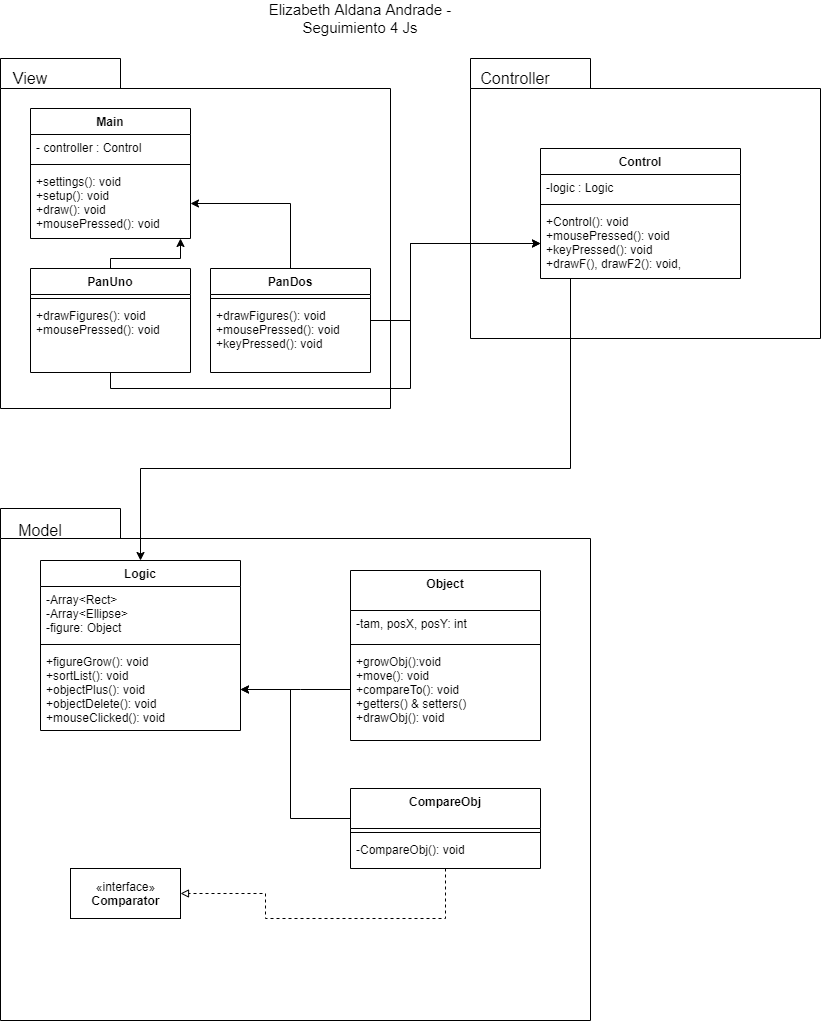

The diagram above was exported from draw.io. Its source (the exported page's mxGraphModel, read from the mxfile embedded in the PNG):
<mxGraphModel dx="2274" dy="803" grid="1" gridSize="10" guides="1" tooltips="1" connect="1" arrows="1" fold="1" page="1" pageScale="1" pageWidth="827" pageHeight="1169" math="0" shadow="0">
  <root>
    <mxCell id="WIyWlLk6GJQsqaUBKTNV-0" />
    <mxCell id="WIyWlLk6GJQsqaUBKTNV-1" parent="WIyWlLk6GJQsqaUBKTNV-0" />
    <mxCell id="nC1d9URAPvtnIJeQSN_h-2" value="" style="shape=folder;fontStyle=1;spacingTop=10;tabWidth=120;tabHeight=30;tabPosition=left;html=1;" parent="WIyWlLk6GJQsqaUBKTNV-1" vertex="1">
      <mxGeometry x="80" y="240" width="350" height="280" as="geometry" />
    </mxCell>
    <mxCell id="Be4A4sPUcoXGeGA1tZao-0" value="" style="shape=folder;fontStyle=1;spacingTop=10;tabWidth=120;tabHeight=30;tabPosition=left;html=1;" parent="WIyWlLk6GJQsqaUBKTNV-1" vertex="1">
      <mxGeometry x="-390" y="690" width="590" height="512" as="geometry" />
    </mxCell>
    <mxCell id="Be4A4sPUcoXGeGA1tZao-1" value="" style="shape=folder;fontStyle=1;spacingTop=10;tabWidth=120;tabHeight=30;tabPosition=left;html=1;" parent="WIyWlLk6GJQsqaUBKTNV-1" vertex="1">
      <mxGeometry x="-390" y="240" width="390" height="350" as="geometry" />
    </mxCell>
    <mxCell id="Be4A4sPUcoXGeGA1tZao-2" value="&lt;font style=&quot;font-size: 16px&quot;&gt;Model&lt;/font&gt;" style="text;html=1;strokeColor=none;fillColor=none;align=center;verticalAlign=middle;whiteSpace=wrap;rounded=0;" parent="WIyWlLk6GJQsqaUBKTNV-1" vertex="1">
      <mxGeometry x="-380" y="702" width="60" height="20" as="geometry" />
    </mxCell>
    <mxCell id="Be4A4sPUcoXGeGA1tZao-3" value="&lt;font style=&quot;font-size: 16px&quot;&gt;View&lt;/font&gt;" style="text;html=1;strokeColor=none;fillColor=none;align=center;verticalAlign=middle;whiteSpace=wrap;rounded=0;" parent="WIyWlLk6GJQsqaUBKTNV-1" vertex="1">
      <mxGeometry x="-390" y="250" width="60" height="20" as="geometry" />
    </mxCell>
    <mxCell id="Be4A4sPUcoXGeGA1tZao-4" value="&lt;font style=&quot;font-size: 16px&quot;&gt;Controller&lt;/font&gt;" style="text;html=1;strokeColor=none;fillColor=none;align=center;verticalAlign=middle;whiteSpace=wrap;rounded=0;" parent="WIyWlLk6GJQsqaUBKTNV-1" vertex="1">
      <mxGeometry x="80" y="250" width="90" height="20" as="geometry" />
    </mxCell>
    <mxCell id="Be4A4sPUcoXGeGA1tZao-5" value="Main" style="swimlane;fontStyle=1;align=center;verticalAlign=top;childLayout=stackLayout;horizontal=1;startSize=26;horizontalStack=0;resizeParent=1;resizeParentMax=0;resizeLast=0;collapsible=1;marginBottom=0;" parent="WIyWlLk6GJQsqaUBKTNV-1" vertex="1">
      <mxGeometry x="-360" y="290" width="160" height="130" as="geometry" />
    </mxCell>
    <mxCell id="Be4A4sPUcoXGeGA1tZao-6" value="- controller : Control" style="text;strokeColor=none;fillColor=none;align=left;verticalAlign=top;spacingLeft=4;spacingRight=4;overflow=hidden;rotatable=0;points=[[0,0.5],[1,0.5]];portConstraint=eastwest;" parent="Be4A4sPUcoXGeGA1tZao-5" vertex="1">
      <mxGeometry y="26" width="160" height="26" as="geometry" />
    </mxCell>
    <mxCell id="Be4A4sPUcoXGeGA1tZao-7" value="" style="line;strokeWidth=1;fillColor=none;align=left;verticalAlign=middle;spacingTop=-1;spacingLeft=3;spacingRight=3;rotatable=0;labelPosition=right;points=[];portConstraint=eastwest;" parent="Be4A4sPUcoXGeGA1tZao-5" vertex="1">
      <mxGeometry y="52" width="160" height="8" as="geometry" />
    </mxCell>
    <mxCell id="Be4A4sPUcoXGeGA1tZao-8" value="+settings(): void&#10;+setup(): void&#10;+draw(): void&#10;+mousePressed(): void&#10;" style="text;strokeColor=none;fillColor=none;align=left;verticalAlign=top;spacingLeft=4;spacingRight=4;overflow=hidden;rotatable=0;points=[[0,0.5],[1,0.5]];portConstraint=eastwest;" parent="Be4A4sPUcoXGeGA1tZao-5" vertex="1">
      <mxGeometry y="60" width="160" height="70" as="geometry" />
    </mxCell>
    <mxCell id="Be4A4sPUcoXGeGA1tZao-9" value="Control" style="swimlane;fontStyle=1;align=center;verticalAlign=top;childLayout=stackLayout;horizontal=1;startSize=26;horizontalStack=0;resizeParent=1;resizeParentMax=0;resizeLast=0;collapsible=1;marginBottom=0;" parent="WIyWlLk6GJQsqaUBKTNV-1" vertex="1">
      <mxGeometry x="150" y="330" width="200" height="130" as="geometry" />
    </mxCell>
    <mxCell id="Be4A4sPUcoXGeGA1tZao-10" value="-logic : Logic" style="text;strokeColor=none;fillColor=none;align=left;verticalAlign=top;spacingLeft=4;spacingRight=4;overflow=hidden;rotatable=0;points=[[0,0.5],[1,0.5]];portConstraint=eastwest;" parent="Be4A4sPUcoXGeGA1tZao-9" vertex="1">
      <mxGeometry y="26" width="200" height="26" as="geometry" />
    </mxCell>
    <mxCell id="Be4A4sPUcoXGeGA1tZao-11" value="" style="line;strokeWidth=1;fillColor=none;align=left;verticalAlign=middle;spacingTop=-1;spacingLeft=3;spacingRight=3;rotatable=0;labelPosition=right;points=[];portConstraint=eastwest;" parent="Be4A4sPUcoXGeGA1tZao-9" vertex="1">
      <mxGeometry y="52" width="200" height="8" as="geometry" />
    </mxCell>
    <mxCell id="Be4A4sPUcoXGeGA1tZao-12" value="+Control(): void&#10;+mousePressed(): void&#10;+keyPressed(): void&#10;+drawF(), drawF2(): void, " style="text;strokeColor=none;fillColor=none;align=left;verticalAlign=top;spacingLeft=4;spacingRight=4;overflow=hidden;rotatable=0;points=[[0,0.5],[1,0.5]];portConstraint=eastwest;" parent="Be4A4sPUcoXGeGA1tZao-9" vertex="1">
      <mxGeometry y="60" width="200" height="70" as="geometry" />
    </mxCell>
    <mxCell id="Be4A4sPUcoXGeGA1tZao-15" value="Logic" style="swimlane;fontStyle=1;align=center;verticalAlign=top;childLayout=stackLayout;horizontal=1;startSize=26;horizontalStack=0;resizeParent=1;resizeParentMax=0;resizeLast=0;collapsible=1;marginBottom=0;" parent="WIyWlLk6GJQsqaUBKTNV-1" vertex="1">
      <mxGeometry x="-350" y="742" width="200" height="170" as="geometry" />
    </mxCell>
    <mxCell id="Be4A4sPUcoXGeGA1tZao-16" value="-Array&lt;Rect&gt;&#10;-Array&lt;Ellipse&gt;&#10;-figure: Object" style="text;strokeColor=none;fillColor=none;align=left;verticalAlign=top;spacingLeft=4;spacingRight=4;overflow=hidden;rotatable=0;points=[[0,0.5],[1,0.5]];portConstraint=eastwest;" parent="Be4A4sPUcoXGeGA1tZao-15" vertex="1">
      <mxGeometry y="26" width="200" height="54" as="geometry" />
    </mxCell>
    <mxCell id="Be4A4sPUcoXGeGA1tZao-17" value="" style="line;strokeWidth=1;fillColor=none;align=left;verticalAlign=middle;spacingTop=-1;spacingLeft=3;spacingRight=3;rotatable=0;labelPosition=right;points=[];portConstraint=eastwest;" parent="Be4A4sPUcoXGeGA1tZao-15" vertex="1">
      <mxGeometry y="80" width="200" height="8" as="geometry" />
    </mxCell>
    <mxCell id="Be4A4sPUcoXGeGA1tZao-18" value="+figureGrow(): void&#10;+sortList(): void&#10;+objectPlus(): void&#10;+objectDelete(): void&#10;+mouseClicked(): void" style="text;strokeColor=none;fillColor=none;align=left;verticalAlign=top;spacingLeft=4;spacingRight=4;overflow=hidden;rotatable=0;points=[[0,0.5],[1,0.5]];portConstraint=eastwest;" parent="Be4A4sPUcoXGeGA1tZao-15" vertex="1">
      <mxGeometry y="88" width="200" height="82" as="geometry" />
    </mxCell>
    <mxCell id="0B_q1_CA257_HPodKZME-12" style="edgeStyle=orthogonalEdgeStyle;rounded=0;orthogonalLoop=1;jettySize=auto;html=1;entryX=1;entryY=0.5;entryDx=0;entryDy=0;" parent="WIyWlLk6GJQsqaUBKTNV-1" source="0B_q1_CA257_HPodKZME-8" target="Be4A4sPUcoXGeGA1tZao-18" edge="1">
      <mxGeometry relative="1" as="geometry">
        <Array as="points">
          <mxPoint x="-90" y="871" />
          <mxPoint x="-90" y="871" />
        </Array>
      </mxGeometry>
    </mxCell>
    <mxCell id="0B_q1_CA257_HPodKZME-8" value="Object" style="swimlane;fontStyle=1;align=center;verticalAlign=top;childLayout=stackLayout;horizontal=1;startSize=40;horizontalStack=0;resizeParent=1;resizeParentMax=0;resizeLast=0;collapsible=1;marginBottom=0;" parent="WIyWlLk6GJQsqaUBKTNV-1" vertex="1">
      <mxGeometry x="-40" y="752" width="190" height="170" as="geometry" />
    </mxCell>
    <mxCell id="0B_q1_CA257_HPodKZME-9" value="-tam, posX, posY: int&#10;" style="text;strokeColor=none;fillColor=none;align=left;verticalAlign=top;spacingLeft=4;spacingRight=4;overflow=hidden;rotatable=0;points=[[0,0.5],[1,0.5]];portConstraint=eastwest;" parent="0B_q1_CA257_HPodKZME-8" vertex="1">
      <mxGeometry y="40" width="190" height="30" as="geometry" />
    </mxCell>
    <mxCell id="0B_q1_CA257_HPodKZME-10" value="" style="line;strokeWidth=1;fillColor=none;align=left;verticalAlign=middle;spacingTop=-1;spacingLeft=3;spacingRight=3;rotatable=0;labelPosition=right;points=[];portConstraint=eastwest;" parent="0B_q1_CA257_HPodKZME-8" vertex="1">
      <mxGeometry y="70" width="190" height="8" as="geometry" />
    </mxCell>
    <mxCell id="0B_q1_CA257_HPodKZME-11" value="+growObj():void&#10;+move(): void&#10;+compareTo(): void&#10;+getters() &amp; setters()&#10;+drawObj(): void" style="text;strokeColor=none;fillColor=none;align=left;verticalAlign=top;spacingLeft=4;spacingRight=4;overflow=hidden;rotatable=0;points=[[0,0.5],[1,0.5]];portConstraint=eastwest;" parent="0B_q1_CA257_HPodKZME-8" vertex="1">
      <mxGeometry y="78" width="190" height="92" as="geometry" />
    </mxCell>
    <mxCell id="0B_q1_CA257_HPodKZME-40" value="&lt;font style=&quot;font-size: 15px&quot;&gt;Elizabeth Aldana Andrade - Seguimiento 4 Js&lt;/font&gt;" style="text;html=1;strokeColor=none;fillColor=none;align=center;verticalAlign=middle;whiteSpace=wrap;rounded=0;" parent="WIyWlLk6GJQsqaUBKTNV-1" vertex="1">
      <mxGeometry x="-140" y="190" width="220" height="20" as="geometry" />
    </mxCell>
    <mxCell id="WFUJXuGt8nMF3vhx66ID-12" style="edgeStyle=orthogonalEdgeStyle;rounded=0;orthogonalLoop=1;jettySize=auto;html=1;" edge="1" parent="WIyWlLk6GJQsqaUBKTNV-1" source="WFUJXuGt8nMF3vhx66ID-0" target="Be4A4sPUcoXGeGA1tZao-8">
      <mxGeometry relative="1" as="geometry">
        <Array as="points">
          <mxPoint x="-280" y="440" />
          <mxPoint x="-210" y="440" />
        </Array>
      </mxGeometry>
    </mxCell>
    <mxCell id="WFUJXuGt8nMF3vhx66ID-0" value="PanUno" style="swimlane;fontStyle=1;align=center;verticalAlign=top;childLayout=stackLayout;horizontal=1;startSize=26;horizontalStack=0;resizeParent=1;resizeParentMax=0;resizeLast=0;collapsible=1;marginBottom=0;" vertex="1" parent="WIyWlLk6GJQsqaUBKTNV-1">
      <mxGeometry x="-360" y="450" width="160" height="104" as="geometry" />
    </mxCell>
    <mxCell id="WFUJXuGt8nMF3vhx66ID-2" value="" style="line;strokeWidth=1;fillColor=none;align=left;verticalAlign=middle;spacingTop=-1;spacingLeft=3;spacingRight=3;rotatable=0;labelPosition=right;points=[];portConstraint=eastwest;" vertex="1" parent="WFUJXuGt8nMF3vhx66ID-0">
      <mxGeometry y="26" width="160" height="8" as="geometry" />
    </mxCell>
    <mxCell id="WFUJXuGt8nMF3vhx66ID-3" value="+drawFigures(): void&#10;+mousePressed(): void&#10;" style="text;strokeColor=none;fillColor=none;align=left;verticalAlign=top;spacingLeft=4;spacingRight=4;overflow=hidden;rotatable=0;points=[[0,0.5],[1,0.5]];portConstraint=eastwest;" vertex="1" parent="WFUJXuGt8nMF3vhx66ID-0">
      <mxGeometry y="34" width="160" height="70" as="geometry" />
    </mxCell>
    <mxCell id="WFUJXuGt8nMF3vhx66ID-4" style="edgeStyle=orthogonalEdgeStyle;rounded=0;orthogonalLoop=1;jettySize=auto;html=1;" edge="1" parent="WIyWlLk6GJQsqaUBKTNV-1" source="Be4A4sPUcoXGeGA1tZao-12" target="Be4A4sPUcoXGeGA1tZao-15">
      <mxGeometry relative="1" as="geometry">
        <Array as="points">
          <mxPoint x="180" y="650" />
          <mxPoint x="-250" y="650" />
        </Array>
      </mxGeometry>
    </mxCell>
    <mxCell id="WFUJXuGt8nMF3vhx66ID-13" style="edgeStyle=orthogonalEdgeStyle;rounded=0;orthogonalLoop=1;jettySize=auto;html=1;entryX=1;entryY=0.5;entryDx=0;entryDy=0;" edge="1" parent="WIyWlLk6GJQsqaUBKTNV-1" source="WFUJXuGt8nMF3vhx66ID-9" target="Be4A4sPUcoXGeGA1tZao-8">
      <mxGeometry relative="1" as="geometry" />
    </mxCell>
    <mxCell id="WFUJXuGt8nMF3vhx66ID-15" style="edgeStyle=orthogonalEdgeStyle;rounded=0;orthogonalLoop=1;jettySize=auto;html=1;entryX=0;entryY=0.5;entryDx=0;entryDy=0;" edge="1" parent="WIyWlLk6GJQsqaUBKTNV-1" source="WFUJXuGt8nMF3vhx66ID-9" target="Be4A4sPUcoXGeGA1tZao-12">
      <mxGeometry relative="1" as="geometry">
        <Array as="points">
          <mxPoint x="20" y="502" />
          <mxPoint x="20" y="425" />
        </Array>
      </mxGeometry>
    </mxCell>
    <mxCell id="WFUJXuGt8nMF3vhx66ID-9" value="PanDos" style="swimlane;fontStyle=1;align=center;verticalAlign=top;childLayout=stackLayout;horizontal=1;startSize=26;horizontalStack=0;resizeParent=1;resizeParentMax=0;resizeLast=0;collapsible=1;marginBottom=0;" vertex="1" parent="WIyWlLk6GJQsqaUBKTNV-1">
      <mxGeometry x="-180" y="450" width="160" height="104" as="geometry" />
    </mxCell>
    <mxCell id="WFUJXuGt8nMF3vhx66ID-10" value="" style="line;strokeWidth=1;fillColor=none;align=left;verticalAlign=middle;spacingTop=-1;spacingLeft=3;spacingRight=3;rotatable=0;labelPosition=right;points=[];portConstraint=eastwest;" vertex="1" parent="WFUJXuGt8nMF3vhx66ID-9">
      <mxGeometry y="26" width="160" height="8" as="geometry" />
    </mxCell>
    <mxCell id="WFUJXuGt8nMF3vhx66ID-11" value="+drawFigures(): void&#10;+mousePressed(): void&#10;+keyPressed(): void&#10;" style="text;strokeColor=none;fillColor=none;align=left;verticalAlign=top;spacingLeft=4;spacingRight=4;overflow=hidden;rotatable=0;points=[[0,0.5],[1,0.5]];portConstraint=eastwest;" vertex="1" parent="WFUJXuGt8nMF3vhx66ID-9">
      <mxGeometry y="34" width="160" height="70" as="geometry" />
    </mxCell>
    <mxCell id="WFUJXuGt8nMF3vhx66ID-14" style="edgeStyle=orthogonalEdgeStyle;rounded=0;orthogonalLoop=1;jettySize=auto;html=1;" edge="1" parent="WIyWlLk6GJQsqaUBKTNV-1" source="WFUJXuGt8nMF3vhx66ID-3" target="Be4A4sPUcoXGeGA1tZao-12">
      <mxGeometry relative="1" as="geometry">
        <Array as="points">
          <mxPoint x="-280" y="570" />
          <mxPoint x="20" y="570" />
          <mxPoint x="20" y="425" />
        </Array>
      </mxGeometry>
    </mxCell>
    <mxCell id="WFUJXuGt8nMF3vhx66ID-20" style="edgeStyle=orthogonalEdgeStyle;rounded=0;orthogonalLoop=1;jettySize=auto;html=1;" edge="1" parent="WIyWlLk6GJQsqaUBKTNV-1" source="WFUJXuGt8nMF3vhx66ID-16" target="Be4A4sPUcoXGeGA1tZao-18">
      <mxGeometry relative="1" as="geometry">
        <Array as="points">
          <mxPoint x="-100" y="1000" />
          <mxPoint x="-100" y="871" />
        </Array>
      </mxGeometry>
    </mxCell>
    <mxCell id="WFUJXuGt8nMF3vhx66ID-22" style="edgeStyle=orthogonalEdgeStyle;rounded=0;orthogonalLoop=1;jettySize=auto;html=1;dashed=1;endArrow=block;endFill=0;" edge="1" parent="WIyWlLk6GJQsqaUBKTNV-1" source="WFUJXuGt8nMF3vhx66ID-16" target="WFUJXuGt8nMF3vhx66ID-21">
      <mxGeometry relative="1" as="geometry">
        <Array as="points">
          <mxPoint x="55" y="1100" />
          <mxPoint x="-125" y="1100" />
          <mxPoint x="-125" y="1075" />
        </Array>
      </mxGeometry>
    </mxCell>
    <mxCell id="WFUJXuGt8nMF3vhx66ID-16" value="CompareObj" style="swimlane;fontStyle=1;align=center;verticalAlign=top;childLayout=stackLayout;horizontal=1;startSize=40;horizontalStack=0;resizeParent=1;resizeParentMax=0;resizeLast=0;collapsible=1;marginBottom=0;" vertex="1" parent="WIyWlLk6GJQsqaUBKTNV-1">
      <mxGeometry x="-40" y="970" width="190" height="80" as="geometry" />
    </mxCell>
    <mxCell id="WFUJXuGt8nMF3vhx66ID-18" value="" style="line;strokeWidth=1;fillColor=none;align=left;verticalAlign=middle;spacingTop=-1;spacingLeft=3;spacingRight=3;rotatable=0;labelPosition=right;points=[];portConstraint=eastwest;" vertex="1" parent="WFUJXuGt8nMF3vhx66ID-16">
      <mxGeometry y="40" width="190" height="8" as="geometry" />
    </mxCell>
    <mxCell id="WFUJXuGt8nMF3vhx66ID-19" value="-CompareObj(): void" style="text;strokeColor=none;fillColor=none;align=left;verticalAlign=top;spacingLeft=4;spacingRight=4;overflow=hidden;rotatable=0;points=[[0,0.5],[1,0.5]];portConstraint=eastwest;" vertex="1" parent="WFUJXuGt8nMF3vhx66ID-16">
      <mxGeometry y="48" width="190" height="32" as="geometry" />
    </mxCell>
    <mxCell id="WFUJXuGt8nMF3vhx66ID-21" value="«interface»&lt;br&gt;&lt;b&gt;Comparator&lt;/b&gt;" style="html=1;" vertex="1" parent="WIyWlLk6GJQsqaUBKTNV-1">
      <mxGeometry x="-320" y="1050" width="110" height="50" as="geometry" />
    </mxCell>
  </root>
</mxGraphModel>